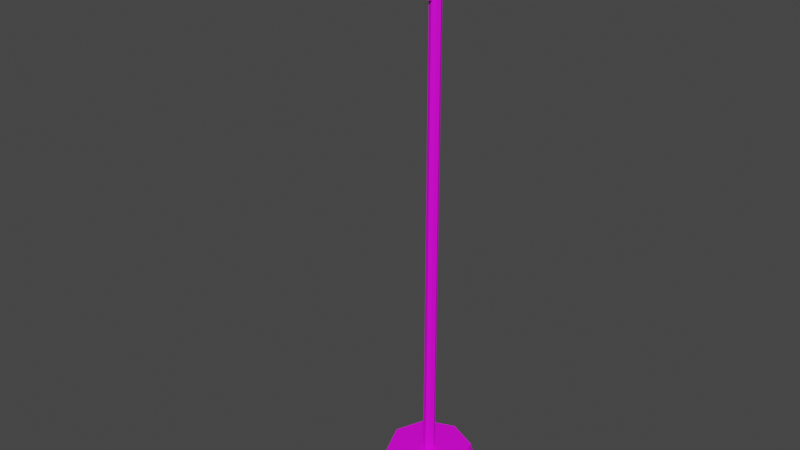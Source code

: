 # Source: Flag.blend  (saved by Blender 2.83.19; exported with 4.5.12 LTS)
import bpy
from mathutils import Matrix  # noqa: F401  (used for matrix-valued properties, if any)

bpy.ops.wm.read_factory_settings(use_empty=True)
scene = bpy.context.scene
scene.name = 'Scene'

# ---- collections
col_object = bpy.data.collections.new('Object'); scene.collection.children.link(col_object)
col_scene = bpy.data.collections.new('Scene'); scene.collection.children.link(col_scene)

# ---- images (referenced by path relative to the original .blend; pixels are not part of the script)
import os
ASSET_DIR = os.environ.get("B2B_ASSET_DIR", "")  # directory of the original .blend (textures are referenced by path, not embedded)
HERE = os.path.dirname(os.path.abspath(__file__))  # packed textures are extracted next to this script under _unpacked/

def load_image(name, relpath, width, height, colorspace="sRGB"):
    """Load a texture the original file referenced (path relative to the .blend, or extracted next to this script)."""
    p = next((c for c in (os.path.join(HERE, relpath), os.path.join(ASSET_DIR, relpath)) if relpath and os.path.exists(c)), "")
    if p:
        img = bpy.data.images.load(p, check_existing=True)
        img.name = name
    else:  # same state as the original file: an image datablock whose file is absent (Cycles renders it pink)
        img = bpy.data.images.new(name, width, height)
        img.source = "FILE"
        img.filepath = "//" + (relpath or name)
    img.colorspace_settings.name = colorspace
    return img
img_uv_flag_special_png = load_image('uv_flag_special.png', 'uv_flag_special.png', 1024, 1024, 'sRGB')

# ---- materials (node trees are filled in below, after node groups)
mat_wood = bpy.data.materials.new('Wood')
mat_wood.use_transparent_shadow = False

# ---- material node trees
mat_wood.use_nodes = True; mat_wood.node_tree.nodes.clear()
_N = mat_wood.node_tree.nodes; _L = mat_wood.node_tree.links
n0 = _N.new('ShaderNodeBsdfPrincipled'); n0.name = 'Principled BSDF'; n0.location = (10, 300)
n0.distribution = 'GGX'
n0.subsurface_method = 'BURLEY'
n0.inputs[2].default_value = 0.7292
n0.inputs[3].default_value = 1.45
n0.inputs[13].default_value = 0.2188
n0.inputs[27].default_value = (0.0, 0.0, 0.0, 1.0)
n0.inputs[28].default_value = 1.0
n1 = _N.new('ShaderNodeOutputMaterial'); n1.name = 'Material Output'; n1.location = (300, 300)
n2 = _N.new('ShaderNodeTexImage'); n2.name = 'Image Texture'; n2.location = (-271, 220)
n2.image = img_uv_flag_special_png
n2.interpolation = 'Closest'
_L.new(n0.outputs[0], n1.inputs[0])
_L.new(n2.outputs[0], n0.inputs[0])
n1.is_active_output = True

# ---- world
world_world = bpy.data.worlds.new('World'); scene.world = world_world
world_world.use_nodes = True; world_world.node_tree.nodes.clear()
_N = world_world.node_tree.nodes; _L = world_world.node_tree.links
n0 = _N.new('ShaderNodeOutputWorld'); n0.name = 'World Output'; n0.location = (300, 300)
n1 = _N.new('ShaderNodeBackground'); n1.name = 'Background'; n1.location = (10, 300)
n1.inputs[0].default_value = (0.05088, 0.05088, 0.05088, 1.0)
_L.new(n1.outputs[0], n0.inputs[0])
n0.is_active_output = True
world_world.color = (0.05088, 0.05088, 0.05088)
world_world.use_sun_shadow = False
world_world.sun_shadow_jitter_overblur = 0.0

# ---- meshes
me_circle = bpy.data.meshes.new('Circle')
me_circle.from_pydata([(0.0, 0.25, 0.0), (-0.1768, 0.1768, 0.0), (-0.25, -1.093e-08, 0.0), (-0.1768, -0.1768, 0.0), (2.186e-08, -0.25, 0.0), (0.1768, -0.1768, 0.0), (0.25, 2.981e-09, 0.0), (0.1768, 0.1768, 0.0), (1.369e-10, 0.2316, 0.0625), (-0.1638, 0.1638, 0.0625), (-0.2316, -1.012e-08, 0.0625), (-0.1638, -0.1638, 0.0625), (2.039e-08, -0.2316, 0.0625), (0.1638, -0.1638, 0.0625), (0.2316, 2.762e-09, 0.0625), (0.1638, 0.1638, 0.0625), (0.0, 0.03125, 0.0625), (-0.0221, 0.0221, 0.0625), (-0.03125, -1.366e-09, 0.0625), (-0.0221, -0.0221, 0.0625), (2.732e-09, -0.03125, 0.0625), (0.0221, -0.0221, 0.0625), (0.03125, 3.727e-10, 0.0625), (0.0221, 0.0221, 0.0625), (0.0, 0.03125, 3.062), (-0.0221, 0.0221, 3.062), (-0.03125, -1.366e-09, 3.062), (-0.0221, -0.0221, 3.062), (2.732e-09, -0.03125, 3.062), (0.0221, -0.0221, 3.062), (0.03125, 3.727e-10, 3.062), (0.0221, 0.0221, 3.062), (0.005, 0.0, 3.062), (0.005, 0.0, 2.562), (0.005, -0.75, 2.812), (-0.005, 0.0, 2.562), (-0.005, -0.75, 2.812), (-0.005, 0.0, 3.062)], [], [(6, 7, 15, 14), (4, 5, 13, 12), (2, 3, 11, 10), (0, 1, 9, 8), (7, 0, 8, 15), (5, 6, 14, 13), (3, 4, 12, 11), (1, 2, 10, 9), (9, 10, 11, 12, 13, 14, 15, 8), (22, 23, 31, 30), (20, 21, 29, 28), (18, 19, 27, 26), (16, 17, 25, 24), (23, 16, 24, 31), (21, 22, 30, 29), (19, 20, 28, 27), (17, 18, 26, 25), (25, 26, 27, 28, 29, 30, 31, 24), (33, 32, 34), (35, 36, 37), (34, 32, 37, 36), (33, 34, 36, 35)])
_uv = me_circle.uv_layers.new(name='UVMap')
_uv.uv.foreach_set('vector', [0.9258, 0.2891, 0.8526, 0.4658, 0.8396, 0.4528, 0.9074, 0.2891, 0.6758, 0.03906, 0.8526, 0.1123, 0.8396, 0.1253, 0.6758, 0.05744, 0.4258, 0.2891, 0.499, 0.1123, 0.512, 0.1253, 0.4442, 0.2891, 0.6758, 0.5391, 0.499, 0.4658, 0.512, 0.4528, 0.6758, 0.5207, 0.8526, 0.4658, 0.6758, 0.5391, 0.6758, 0.5207, 0.8396, 0.4528, 0.8526, 0.1123, 0.9258, 0.2891, 0.9074, 0.2891, 0.8396, 0.1253, 0.499, 0.1123, 0.6758, 0.03906, 0.6758, 0.05744, 0.512, 0.1253, 0.499, 0.4658, 0.4258, 0.2891, 0.4442, 0.2891, 0.512, 0.4528, 0.512, 0.4528, 0.4442, 0.2891, 0.512, 0.1253, 0.6758, 0.05744, 0.8396, 0.1253, 0.9074, 0.2891, 0.8396, 0.4528, 0.6758, 0.5207, 0.1207, 0.02275, 0.1367, 0.0229, 0.1367, 0.94, 0.1207, 0.9398, 0.08873, 0.02244, 0.1047, 0.0226, 0.1047, 0.9397, 0.08873, 0.9395, 0.05672, 0.02214, 0.07272, 0.02229, 0.07272, 0.9394, 0.05672, 0.9392, 0.02471, 0.02184, 0.04071, 0.02199, 0.04071, 0.9391, 0.02471, 0.9389, 0.1367, 0.0229, 0.1527, 0.02305, 0.1527, 0.9401, 0.1367, 0.94, 0.1047, 0.0226, 0.1207, 0.02275, 0.1207, 0.9398, 0.1047, 0.9397, 0.07272, 0.02229, 0.08873, 0.02244, 0.08873, 0.9395, 0.07272, 0.9394, 0.04071, 0.02199, 0.05672, 0.02214, 0.05672, 0.9392, 0.04071, 0.9391, 0.06115, 0.9666, 0.0613, 0.9506, 0.07272, 0.9394, 0.08873, 0.9395, 0.09994, 0.9509, 0.09978, 0.967, 0.08836, 0.9782, 0.07236, 0.978, 0.2508, 0.4636, 0.2508, 0.9309, 0.9518, 0.6973, 0.2508, 0.4636, 0.9518, 0.6973, 0.2508, 0.9309, 0.956, 0.7095, 0.255, 0.9432, 0.2508, 0.9309, 0.9518, 0.6973, 0.2549, 0.4514, 0.9559, 0.685, 0.9518, 0.6973, 0.2508, 0.4636])
me_circle.materials.append(mat_wood)
me_circle.use_remesh_fix_poles = True
me_circle.use_remesh_preserve_attributes = False
me_circle.use_mirror_vertex_groups = False
me_circle.update()

# ---- objects
ob_flag = bpy.data.objects.new('Flag', me_circle)

# ---- transforms, parenting, visibility, modifiers, constraints
ob_flag.location = (0.0, 0.0, 0.0)
ob_flag.lineart.crease_threshold = 0.0

# ---- collection membership
col_scene.objects.link(ob_flag)

# ---- scene / render settings (as saved in the file)
scene.frame_start = 1; scene.frame_end = 250; scene.frame_set(70)
scene.render.engine = 'BLENDER_EEVEE_NEXT'
scene.cycles.use_denoising = False
scene.cycles.samples = 128
scene.cycles.sampling_pattern = 'TABULATED_SOBOL'
scene.cycles.use_adaptive_sampling = False
scene.cycles.use_light_tree = False
scene.view_settings.view_transform = 'Filmic'
bpy.context.view_layer.update()

# ---- added for rendering (the .blend has no active camera and no usable light): camera, sun
cam_auto = bpy.data.cameras.new('AutoCamera')
cam_auto.lens = 50.0
cam_auto.sensor_width = 36.0
cam_auto.clip_end = 1000.0
ob_auto_camera = bpy.data.objects.new('AutoCamera', cam_auto)
scene.collection.objects.link(ob_auto_camera)
ob_auto_camera.location = (3.01642, -3.8697, 3.94438)
ob_auto_camera.rotation_euler = (1.09748, -7.21219e-08, 0.694738)
scene.camera = ob_auto_camera
light_auto_sun = bpy.data.lights.new('AutoSun', 'SUN')
light_auto_sun.energy = 3.0
light_auto_sun.angle = 0.0523599
ob_auto_sun = bpy.data.objects.new('AutoSun', light_auto_sun)
scene.collection.objects.link(ob_auto_sun)
ob_auto_sun.rotation_euler = (0.872665, 0.174533, 0.523599)
bpy.context.view_layer.update()
